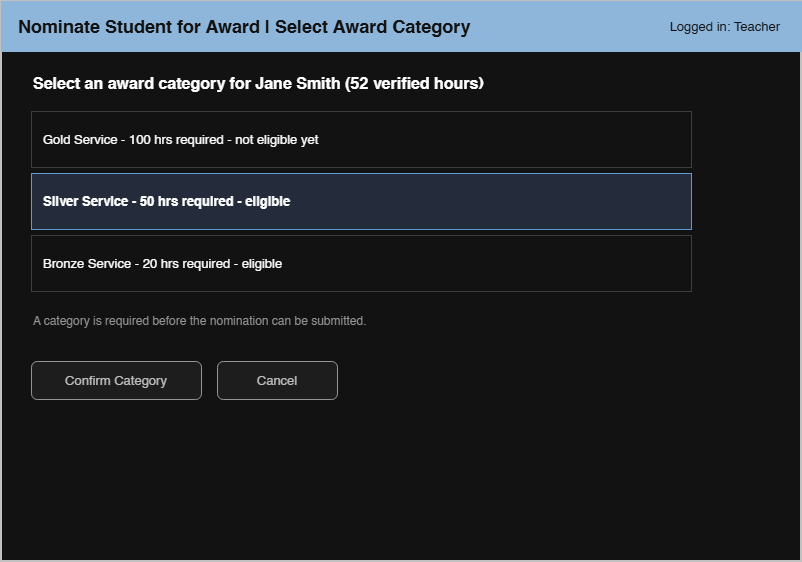

The diagram above was exported from draw.io. Its source (the exported page's mxGraphModel, read from the mxfile embedded in the PNG):
<mxGraphModel dx="1030" dy="610" grid="1" gridSize="10" guides="1" tooltips="1" connect="1" arrows="1" fold="1" page="1" pageScale="1" pageWidth="900" pageHeight="680" math="0" shadow="0">
  <root>
    <mxCell id="0" />
    <mxCell id="1" parent="0" />
    <mxCell id="c2" parent="1" style="rounded=0;whiteSpace=wrap;html=1;fillColor=#ffffff;strokeColor=#333333;strokeWidth=2;" value="" vertex="1">
      <mxGeometry height="560" width="800" x="40" y="40" as="geometry" />
    </mxCell>
    <mxCell id="c3" parent="1" style="rounded=0;whiteSpace=wrap;html=1;fillColor=#1f4e79;strokeColor=#1f4e79;fontColor=#ffffff;fontSize=18;fontStyle=1;align=left;spacingLeft=15;" value="Nominate Student for Award  |  Select Award Category" vertex="1">
      <mxGeometry height="50" width="800" x="40" y="40" as="geometry" />
    </mxCell>
    <mxCell id="c4" parent="1" style="text;html=1;align=right;verticalAlign=middle;fontSize=13;fontColor=#ffffff;" value="Logged in: Teacher" vertex="1">
      <mxGeometry height="50" width="220" x="600" y="40" as="geometry" />
    </mxCell>
    <mxCell id="c5" parent="1" style="text;html=1;align=left;verticalAlign=middle;fontSize=16;fontStyle=1;" value="Select an award category for Jane Smith (52 verified hours)" vertex="1">
      <mxGeometry height="28" width="660" x="70" y="108" as="geometry" />
    </mxCell>
    <mxCell id="c6" parent="1" style="rounded=0;whiteSpace=wrap;html=1;fillColor=#ffffff;strokeColor=#cccccc;align=left;spacingLeft=10;fontSize=13;" value="Gold Service  -  100 hrs required  -  not eligible yet" vertex="1">
      <mxGeometry height="56" width="660" x="70" y="150" as="geometry" />
    </mxCell>
    <mxCell id="c7" parent="1" style="rounded=0;whiteSpace=wrap;html=1;fillColor=#d9e2f3;strokeColor=#2e75b6;align=left;spacingLeft=10;fontSize=13;fontStyle=1;" value="Silver Service  -  50 hrs required  -  eligible" vertex="1">
      <mxGeometry height="56" width="660" x="70" y="212" as="geometry" />
    </mxCell>
    <mxCell id="c8" parent="1" style="rounded=0;whiteSpace=wrap;html=1;fillColor=#ffffff;strokeColor=#cccccc;align=left;spacingLeft=10;fontSize=13;" value="Bronze Service  -  20 hrs required  -  eligible" vertex="1">
      <mxGeometry height="56" width="660" x="70" y="274" as="geometry" />
    </mxCell>
    <mxCell id="c9" parent="1" style="text;html=1;align=left;verticalAlign=top;fontSize=12;fontColor=#666666;whiteSpace=wrap;" value="A category is required before the nomination can be submitted." vertex="1">
      <mxGeometry height="24" width="660" x="70" y="346" as="geometry" />
    </mxCell>
    <mxCell id="c10" parent="1" style="rounded=1;whiteSpace=wrap;html=1;fillColor=#f2f2f2;strokeColor=#666666;fontColor=#333333;fontSize=13;" value="Confirm Category" vertex="1">
      <mxGeometry height="38" width="170" x="70" y="400" as="geometry" />
    </mxCell>
    <mxCell id="c11" parent="1" style="rounded=1;whiteSpace=wrap;html=1;fillColor=#f2f2f2;strokeColor=#666666;fontColor=#333333;fontSize=13;" value="Cancel" vertex="1">
      <mxGeometry height="38" width="120" x="256" y="400" as="geometry" />
    </mxCell>
  </root>
</mxGraphModel>